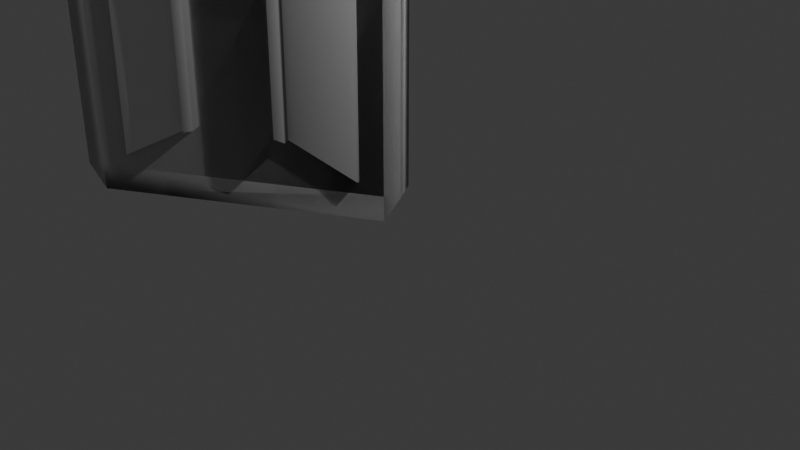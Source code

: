 # Source: porta_minima.blend  (saved by Blender 5.0.118; exported with 4.5.12 LTS)
import bpy
from mathutils import Matrix  # noqa: F401  (used for matrix-valued properties, if any)

bpy.ops.wm.read_factory_settings(use_empty=True)
scene = bpy.context.scene
scene.name = 'Scene'

# ---- collections
col_collection = bpy.data.collections.new('Collection'); scene.collection.children.link(col_collection)

# ---- materials (node trees are filled in below, after node groups)
mat_material = bpy.data.materials.new('Material')
mat_material.alpha_threshold = 0.0
mat_material.use_backface_culling_lightprobe_volume = False
mat_material.roughness = 0.5
mat_material.line_color = (0.0, 0.0, 0.0, 1.0)

# ---- material node trees
mat_material.use_nodes = True; mat_material.node_tree.nodes.clear()
_N = mat_material.node_tree.nodes; _L = mat_material.node_tree.links
n0 = _N.new('ShaderNodeOutputMaterial'); n0.name = 'Material Output'; n0.location = (200, 100)
n1 = _N.new('ShaderNodeBsdfPrincipled'); n1.name = 'Principled BSDF'; n1.location = (-200, 100)
_L.new(n1.outputs[0], n0.inputs[0])
n0.is_active_output = True

# ---- world
world_world = bpy.data.worlds.new('World'); scene.world = world_world
world_world.use_nodes = True; world_world.node_tree.nodes.clear()
_N = world_world.node_tree.nodes; _L = world_world.node_tree.links
n0 = _N.new('ShaderNodeOutputWorld'); n0.name = 'World Output'; n0.location = (200, 100)
n1 = _N.new('ShaderNodeBackground'); n1.name = 'Background'; n1.location = (-200, 100)
n1.inputs[0].default_value = (0.05088, 0.05088, 0.05088, 1.0)
_L.new(n1.outputs[0], n0.inputs[0])
n0.is_active_output = True
world_world.color = (0.05088, 0.05088, 0.05088)
world_world.sun_shadow_jitter_overblur = 0.0

# ---- cameras
cam_camera = bpy.data.cameras.new('Camera')
cam_camera.clip_end = 100.0
cam_camera.ortho_scale = 7.314

# ---- lights
light_light = bpy.data.lights.new('Light', 'POINT')
light_light.energy = 1000.0
light_light.shadow_soft_size = 0.1

# ---- meshes
me_cube = bpy.data.meshes.new('Cube')
me_cube.from_pydata([(0.6376, -0.7187, -0.8441), (0.6376, -0.7187, 0.8369), (0.6376, 0.7542, -0.8512), (0.6376, 0.7542, 0.8655), (0.9013, 1.0, 0.9013), (0.9013, 0.9013, 1.0), (1.0, 0.9013, 0.9013), (0.9013, 0.9013, -1.0), (0.9013, 1.0, -0.9013), (1.0, 0.9013, -0.9013), (1.0, -0.9013, 0.9013), (0.9013, -0.9013, 1.0), (0.9013, -1.0, 0.9013), (1.0, -0.9013, -0.9013), (0.9013, -1.0, -0.9013), (0.9013, -0.9013, -1.0), (-0.9013, 1.0, 0.9013), (-1.0, 0.9013, 0.9013), (-0.9013, 0.9013, 1.0), (-1.0, 0.9013, -0.9013), (-0.9013, 1.0, -0.9013), (-0.9013, 0.9013, -1.0), (-1.0, -0.9013, 0.9013), (-0.9013, -1.0, 0.9013), (-0.9013, -0.9013, 1.0), (-0.9013, -0.9013, -1.0), (-0.9013, -1.0, -0.9013), (-1.0, -0.9013, -0.9013), (0.6376, 0.2706, 0.7054), (0.6376, 0.3379, 0.7174), (0.6376, 0.3379, -0.7163), (0.6376, 0.2706, -0.7054), (0.6376, -0.2971, 0.7151), (0.6376, -0.2297, 0.7054), (0.6376, -0.2297, -0.7054), (0.6376, -0.2971, -0.7156), (1.872, -0.2297, 0.7054), (1.872, -0.2971, 0.7151), (1.872, -0.2971, -0.7156), (1.872, -0.2297, -0.7054), (1.872, 0.3379, 0.7174), (1.872, 0.2706, 0.7054), (1.872, 0.2706, -0.7054), (1.872, 0.3379, -0.7163), (1.297, 0.7542, 0.8655), (1.297, 0.7542, -0.8512), (1.297, 0.3379, -0.7163), (1.297, 0.3379, 0.7174), (1.215, -0.7187, -0.8441), (1.215, -0.7187, 0.8369), (1.215, -0.2971, 0.7151), (1.215, -0.2971, -0.7156)], [], [(4, 5, 6), (7, 8, 9), (10, 11, 12), (13, 14, 15), (16, 17, 18), (19, 20, 21), (22, 23, 24), (25, 26, 27), (21, 25, 27, 19), (7, 21, 20, 8), (6, 9, 8, 4), (26, 23, 22, 27), (12, 14, 13, 10), (16, 20, 19, 17), (11, 24, 23, 12), (5, 11, 10, 6), (25, 15, 14, 26), (24, 18, 17, 22), (18, 5, 4, 16), (15, 7, 9, 13), (20, 16, 4, 8), (9, 6, 10, 13), (5, 18, 24, 11), (21, 7, 15, 25), (14, 12, 23, 26), (27, 22, 17, 19), (34, 33, 36, 39), (28, 31, 42, 41), (31, 28, 33, 34), (30, 2, 45, 46), (1, 0, 48, 49), (37, 38, 39, 36), (41, 42, 43, 40), (32, 35, 38, 37), (31, 30, 43, 42), (29, 28, 41, 40), (35, 34, 39, 38), (33, 32, 37, 36), (30, 29, 40, 43), (45, 44, 47, 46), (2, 3, 44, 45), (3, 29, 47, 44), (29, 30, 46, 47), (51, 50, 49, 48), (35, 32, 50, 51), (0, 35, 51, 48), (32, 1, 49, 50)])
me_cube.polygons.foreach_set('use_smooth', [True] * 47)
_uv = me_cube.uv_layers.new(name='UVMap')
_uv.uv.foreach_set('vector', [0.6127, 0.4877, 0.6312, 0.5, 0.6127, 0.5093, 0.3627, 0.5123, 0.375, 0.4938, 0.3843, 0.5123, 0.6127, 0.7407, 0.6312, 0.75, 0.6127, 0.7623, 0.3843, 0.7377, 0.375, 0.7562, 0.3627, 0.7377, 0.6127, 0.2593, 0.6127, 0.2377, 0.625, 0.2459, 0.125, 0.5123, 0.1373, 0.5, 0.1373, 0.5123, 0.6127, 0.01233, 0.6127, 0.0, 0.625, 0.01233, 0.1373, 0.7377, 0.1373, 0.75, 0.125, 0.7377, 0.1373, 0.5123, 0.1373, 0.7377, 0.125, 0.7377, 0.125, 0.5123, 0.3627, 0.5123, 0.1373, 0.5123, 0.1373, 0.5, 0.375, 0.4938, 0.6127, 0.5093, 0.3843, 0.5123, 0.375, 0.4938, 0.6127, 0.4877, 0.3873, 0.0, 0.6127, 0.0, 0.6127, 0.01233, 0.3873, 0.01233, 0.6127, 0.7623, 0.375, 0.7562, 0.3843, 0.7377, 0.6127, 0.7407, 0.6127, 0.2593, 0.3873, 0.2623, 0.3873, 0.2377, 0.6127, 0.2377, 0.6312, 0.75, 0.625, 0.9877, 0.6127, 0.9877, 0.6127, 0.7623, 0.6312, 0.5, 0.6312, 0.75, 0.6127, 0.7407, 0.6127, 0.5093, 0.1373, 0.7377, 0.3627, 0.7377, 0.375, 0.7562, 0.1373, 0.75, 0.625, 0.01233, 0.625, 0.2459, 0.6127, 0.2377, 0.6127, 0.01233, 0.625, 0.2459, 0.6312, 0.5, 0.6127, 0.4877, 0.6127, 0.2593, 0.3627, 0.7377, 0.3627, 0.5123, 0.3843, 0.5123, 0.3843, 0.7377, 0.3873, 0.2623, 0.6127, 0.2593, 0.6127, 0.4877, 0.375, 0.4938, 0.3843, 0.5123, 0.6127, 0.5093, 0.6127, 0.7407, 0.3843, 0.7377, 0.6312, 0.5, 0.8627, 0.5123, 0.8627, 0.7377, 0.6312, 0.75, 0.1373, 0.5123, 0.3627, 0.5123, 0.3627, 0.7377, 0.1373, 0.7377, 0.375, 0.7562, 0.6127, 0.7623, 0.6127, 0.9877, 0.3873, 0.9877, 0.3873, 0.01233, 0.6127, 0.01233, 0.6127, 0.2377, 0.3873, 0.2377, 0.3843, 0.6627, 0.6127, 0.6638, 0.6127, 0.6638, 0.3843, 0.6627, 0.6127, 0.5936, 0.3843, 0.5944, 0.3843, 0.5944, 0.6127, 0.5936, 0.3843, 0.5944, 0.6127, 0.5936, 0.6127, 0.6638, 0.3843, 0.6627, 0.0, 0.0, 0.0, 0.0, 0.0, 0.0, 0.0, 0.0, 0.0, 0.0, 0.0, 0.0, 0.0, 0.0, 0.0, 0.0, 0.6127, 0.6738, 0.3843, 0.6725, 0.3843, 0.6627, 0.6127, 0.6638, 0.6127, 0.5936, 0.3843, 0.5944, 0.3843, 0.584, 0.6127, 0.5829, 0.6127, 0.6738, 0.3843, 0.6725, 0.3843, 0.6725, 0.6127, 0.6738, 0.0, 0.0, 0.0, 0.0, 0.0, 0.0, 0.0, 0.0, 0.0, 0.0, 0.0, 0.0, 0.0, 0.0, 0.0, 0.0, 0.0, 0.0, 0.0, 0.0, 0.0, 0.0, 0.0, 0.0, 0.0, 0.0, 0.0, 0.0, 0.0, 0.0, 0.0, 0.0, 0.3843, 0.584, 0.6127, 0.5829, 0.6127, 0.5829, 0.3843, 0.584, 0.3843, 0.5123, 0.6127, 0.5093, 0.6127, 0.5829, 0.3843, 0.584, 0.0, 0.0, 0.0, 0.0, 0.0, 0.0, 0.0, 0.0, 0.0, 0.0, 0.0, 0.0, 0.0, 0.0, 0.0, 0.0, 0.6127, 0.5829, 0.3843, 0.584, 0.3843, 0.584, 0.6127, 0.5829, 0.3843, 0.6725, 0.6127, 0.6738, 0.6127, 0.7407, 0.3843, 0.7377, 0.3843, 0.6725, 0.6127, 0.6738, 0.6127, 0.6738, 0.3843, 0.6725, 0.0, 0.0, 0.0, 0.0, 0.0, 0.0, 0.0, 0.0, 0.0, 0.0, 0.0, 0.0, 0.0, 0.0, 0.0, 0.0])
_ca = me_cube.color_attributes.new('Attribute', 'BYTE_COLOR', 'CORNER')
_ca.data.foreach_set('color', [1.0, 1.0, 1.0, 1.0, 1.0, 1.0, 1.0, 1.0, 1.0, 1.0, 1.0, 1.0, 1.0, 1.0, 1.0, 1.0, 1.0, 1.0, 1.0, 1.0, 0.9823, 0.9823, 0.9823, 1.0, 1.0, 1.0, 1.0, 1.0, 1.0, 1.0, 1.0, 1.0, 1.0, 1.0, 1.0, 1.0, 1.0, 1.0, 1.0, 1.0, 1.0, 1.0, 1.0, 1.0, 1.0, 1.0, 1.0, 1.0, 1.0, 1.0, 1.0, 1.0, 1.0, 1.0, 1.0, 1.0, 1.0, 1.0, 1.0, 1.0, 1.0, 1.0, 1.0, 1.0, 1.0, 1.0, 1.0, 1.0, 1.0, 1.0, 1.0, 1.0, 1.0, 1.0, 1.0, 1.0, 1.0, 1.0, 1.0, 1.0, 1.0, 1.0, 1.0, 1.0, 1.0, 1.0, 1.0, 1.0, 1.0, 1.0, 1.0, 1.0, 1.0, 1.0, 1.0, 1.0, 1.0, 1.0, 1.0, 1.0, 1.0, 1.0, 1.0, 1.0, 1.0, 1.0, 1.0, 1.0, 1.0, 1.0, 1.0, 1.0, 1.0, 1.0, 1.0, 1.0, 1.0, 1.0, 1.0, 1.0, 1.0, 1.0, 1.0, 1.0, 1.0, 1.0, 1.0, 1.0, 1.0, 1.0, 1.0, 1.0, 0.9823, 0.9823, 0.9823, 1.0, 1.0, 1.0, 1.0, 1.0, 1.0, 1.0, 1.0, 1.0, 1.0, 1.0, 1.0, 1.0, 1.0, 1.0, 1.0, 1.0, 1.0, 1.0, 1.0, 1.0, 1.0, 1.0, 1.0, 1.0, 1.0, 1.0, 1.0, 1.0, 1.0, 1.0, 1.0, 1.0, 1.0, 1.0, 1.0, 1.0, 1.0, 1.0, 1.0, 1.0, 1.0, 1.0, 1.0, 1.0, 1.0, 1.0, 1.0, 1.0, 1.0, 1.0, 1.0, 1.0, 1.0, 1.0, 1.0, 1.0, 1.0, 1.0, 1.0, 1.0, 1.0, 1.0, 1.0, 1.0, 1.0, 1.0, 1.0, 1.0, 1.0, 1.0, 1.0, 1.0, 1.0, 1.0, 1.0, 1.0, 1.0, 1.0, 1.0, 1.0, 1.0, 1.0, 1.0, 1.0, 1.0, 1.0, 1.0, 1.0, 1.0, 1.0, 1.0, 1.0, 1.0, 1.0, 1.0, 1.0, 1.0, 1.0, 1.0, 1.0, 1.0, 1.0, 1.0, 1.0, 1.0, 1.0, 1.0, 1.0, 1.0, 1.0, 1.0, 1.0, 1.0, 1.0, 1.0, 1.0, 1.0, 1.0, 1.0, 1.0, 1.0, 1.0, 1.0, 1.0, 1.0, 1.0, 1.0, 1.0, 1.0, 1.0, 1.0, 1.0, 1.0, 1.0, 1.0, 1.0, 1.0, 1.0, 1.0, 1.0, 1.0, 1.0, 1.0, 1.0, 0.9823, 0.9823, 0.9823, 1.0, 1.0, 1.0, 1.0, 1.0, 1.0, 1.0, 1.0, 1.0, 1.0, 1.0, 1.0, 1.0, 1.0, 1.0, 1.0, 1.0, 1.0, 1.0, 1.0, 1.0, 0.9823, 0.9823, 0.9823, 1.0, 1.0, 1.0, 1.0, 1.0, 1.0, 1.0, 1.0, 1.0, 1.0, 1.0, 1.0, 1.0, 1.0, 1.0, 1.0, 1.0, 1.0, 1.0, 1.0, 1.0, 1.0, 1.0, 1.0, 1.0, 1.0, 1.0, 1.0, 1.0, 1.0, 1.0, 1.0, 1.0, 1.0, 1.0, 1.0, 1.0, 1.0, 1.0, 1.0, 1.0, 1.0, 1.0, 1.0, 1.0, 1.0, 1.0, 1.0, 1.0, 1.0, 1.0, 1.0, 1.0, 1.0, 1.0, 1.0, 1.0, 1.0, 1.0, 1.0, 1.0, 1.0, 1.0, 1.0, 1.0, 1.0, 1.0, 1.0, 1.0, 1.0, 1.0, 1.0, 1.0, 1.0, 1.0, 1.0, 1.0, 1.0, 1.0, 1.0, 1.0, 1.0, 1.0, 1.0, 1.0, 0.0, 0.0, 0.0, 1.0, 1.0, 0.5583, 0.5972, 1.0, 1.0, 1.0, 1.0, 1.0, 1.0, 1.0, 1.0, 1.0, 1.0, 0.5583, 0.5972, 1.0, 0.0, 0.0, 0.0, 1.0, 1.0, 1.0, 1.0, 1.0, 1.0, 1.0, 1.0, 1.0, 1.0, 1.0, 1.0, 1.0, 1.0, 1.0, 1.0, 1.0, 1.0, 1.0, 1.0, 1.0, 1.0, 1.0, 1.0, 1.0, 0.0, 0.0, 0.0, 1.0, 0.0, 0.0, 0.0, 1.0, 1.0, 1.0, 1.0, 1.0, 1.0, 1.0, 1.0, 1.0, 0.0, 0.0, 0.0, 1.0, 0.0, 0.0, 0.0, 1.0, 0.0, 0.0, 0.0, 1.0, 1.0, 0.5583, 0.5972, 1.0, 1.0, 0.5583, 0.5972, 1.0, 0.0, 0.0, 0.0, 1.0, 0.0, 0.0, 0.0, 1.0, 1.0, 0.5583, 0.5972, 1.0, 0.8714, 0.4851, 0.521, 1.0, 0.0, 0.0, 0.0, 1.0, 1.0, 1.0, 1.0, 1.0, 1.0, 1.0, 1.0, 1.0, 1.0, 0.5583, 0.5972, 1.0, 0.0, 0.0, 0.0, 1.0, 1.0, 1.0, 1.0, 1.0, 1.0, 1.0, 1.0, 1.0, 0.8714, 0.4851, 0.521, 1.0, 1.0, 0.5583, 0.5972, 1.0, 1.0, 1.0, 1.0, 1.0, 1.0, 1.0, 1.0, 1.0, 0.0, 0.0, 0.0, 1.0, 0.0, 0.0, 0.0, 1.0, 1.0, 1.0, 1.0, 1.0, 1.0, 1.0, 1.0, 1.0, 1.0, 0.5583, 0.5972, 1.0, 1.0, 0.5583, 0.5972, 1.0, 1.0, 1.0, 1.0, 1.0, 1.0, 1.0, 1.0, 1.0, 0.0, 0.0, 0.0, 1.0, 0.0, 0.0, 0.0, 1.0, 1.0, 1.0, 1.0, 1.0, 1.0, 1.0, 1.0, 1.0, 0.0, 0.0, 0.0, 1.0, 0.8714, 0.4851, 0.521, 1.0, 0.0, 0.0, 0.0, 1.0, 0.0, 0.0, 0.0, 1.0, 0.0, 0.0, 0.0, 1.0, 0.0, 0.0, 0.0, 1.0, 1.0, 1.0, 1.0, 1.0, 1.0, 1.0, 1.0, 1.0, 0.0, 0.0, 0.0, 1.0, 0.0, 0.0, 0.0, 1.0, 1.0, 1.0, 1.0, 1.0, 1.0, 1.0, 1.0, 1.0, 0.0, 0.0, 0.0, 1.0, 0.0, 0.0, 0.0, 1.0, 1.0, 1.0, 1.0, 1.0, 1.0, 1.0, 1.0, 1.0, 0.0, 0.0, 0.0, 1.0, 0.0, 0.0, 0.0, 1.0, 0.0, 0.0, 0.0, 1.0, 0.0, 0.0, 0.0, 1.0, 0.0, 0.0, 0.0, 1.0, 0.0, 0.0, 0.0, 1.0, 1.0, 1.0, 1.0, 1.0, 1.0, 1.0, 1.0, 1.0, 0.0, 0.0, 0.0, 1.0, 0.0, 0.0, 0.0, 1.0, 1.0, 1.0, 1.0, 1.0, 1.0, 1.0, 1.0, 1.0, 0.0, 0.0, 0.0, 1.0, 0.0, 0.0, 0.0, 1.0, 1.0, 1.0, 1.0, 1.0, 1.0, 1.0, 1.0, 1.0, 0.0, 0.0, 0.0, 1.0, 0.0, 0.0, 0.0, 1.0])
me_cube.materials.append(mat_material)
me_cube.use_mirror_vertex_groups = False
me_cube.use_paint_bone_selection = False
me_cube.use_paint_mask_vertex = True
me_cube.update()

# ---- objects
ob_cube = bpy.data.objects.new('Cube', me_cube)
ob_light = bpy.data.objects.new('Light', light_light)
ob_camera = bpy.data.objects.new('Camera', cam_camera)

# ---- transforms, parenting, visibility, modifiers, constraints
ob_cube.location = (-1.376, -0.8846, 2.865)
ob_cube.rotation_euler = (0.0, 0.0, -1.018)
ob_cube.scale = (0.17, 1.7, 2.82)
ob_cube.lock_rotations_4d = False
ob_cube.empty_display_type = 'ARROWS'
ob_cube.lineart.crease_threshold = 0.0
_m = ob_cube.modifiers.new('Mirror', 'MIRROR')
ob_light.location = (4.076, 1.005, 5.904)
ob_light.rotation_euler = (0.6503, 0.05522, 1.866)
ob_light.lock_rotations_4d = False
ob_light.empty_display_type = 'ARROWS'
ob_light.color = (0.0, 0.0, 0.0, 0.0)
ob_light.lineart.crease_threshold = 0.0
ob_camera.location = (7.359, -6.926, 4.958)
ob_camera.rotation_euler = (1.109, 0.0, 0.8149)
ob_camera.lock_rotations_4d = False
ob_camera.empty_display_type = 'ARROWS'
ob_camera.color = (0.0, 0.0, 0.0, 0.0)
ob_camera.display_type = 'WIRE'
ob_camera.lineart.crease_threshold = 0.0

# ---- collection membership
col_collection.objects.link(ob_cube)
col_collection.objects.link(ob_light)
col_collection.objects.link(ob_camera)

# ---- scene / render settings (as saved in the file)
scene.camera = ob_camera
scene.frame_start = 1; scene.frame_end = 30; scene.frame_set(21)
scene.render.engine = 'BLENDER_EEVEE_NEXT'
scene.render.bake_bias = 0.0
scene.render.bake_samples = 0
scene.cycles.sampling_pattern = 'TABULATED_SOBOL'
scene.eevee.use_volume_custom_range = False
bpy.context.view_layer.update()
